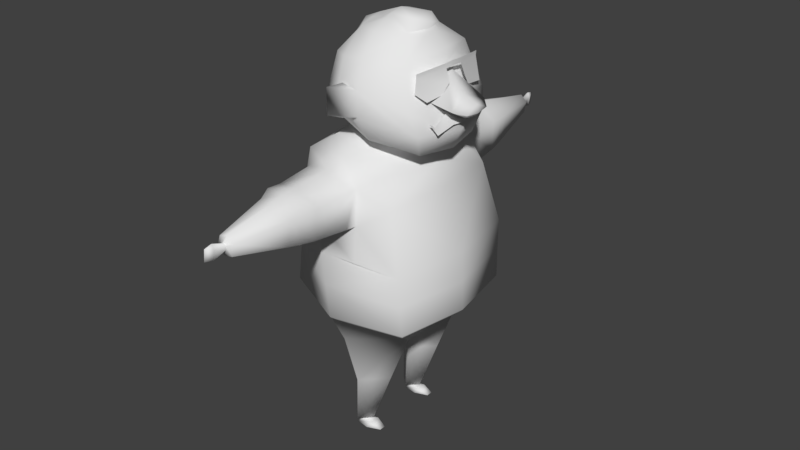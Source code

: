 # Source: Old_Man_01.blend  (saved by Blender 2.79.0; exported with 4.5.12 LTS)
import bpy
from mathutils import Matrix  # noqa: F401  (used for matrix-valued properties, if any)

bpy.ops.wm.read_factory_settings(use_empty=True)
scene = bpy.context.scene
scene.name = 'Scene'

# ---- collections
col_collection_1 = bpy.data.collections.new('Collection 1'); scene.collection.children.link(col_collection_1)
col_collection_2 = bpy.data.collections.new('Collection 2'); scene.collection.children.link(col_collection_2)

# ---- materials (node trees are filled in below, after node groups)
mat_material = bpy.data.materials.new('Material')
mat_material.alpha_threshold = 0.0
mat_material.use_transparent_shadow = False
mat_material.roughness = 0.5
mat_material.line_color = (0.0, 0.0, 0.0, 1.0)

# ---- material node trees

# ---- world
world_world = bpy.data.worlds.new('World'); scene.world = world_world
world_world.color = (0.05088, 0.05088, 0.05088)
world_world.use_sun_shadow = False
world_world.sun_shadow_jitter_overblur = 0.0
world_world.cycles.sampling_method = 'MANUAL'

# ---- meshes
me_cube = bpy.data.meshes.new('Cube')
me_cube.from_pydata([(1.0, -1.0, 2.037), (-1.0, -0.75, 2.037), (0.7714, -0.9111, 3.682), (-0.7044, -0.75, 4.037), (0.0, -1.225, 2.037), (-0.009764, -1.205, 4.082), (0.9652, -1.048, 2.859), (-0.8794, -0.75, 3.037), (-2.384e-07, -1.344, 3.037), (0.8992, -0.8787, 1.917), (0.02051, -1.076, 1.917), (-0.8582, -0.659, 1.917), (0.02051, -0.07622, 1.601), (0.02051, -0.9905, 1.601), (-0.6385, -0.5052, 1.601), (0.6795, -0.4936, 1.601), (0.9798, -0.4393, 1.917), (0.8405, -0.3453, 1.759), (0.7715, -0.1115, 1.705), (1.02, -0.2197, 1.917), (0.08933, -0.8325, 0.8969), (0.08923, -0.2229, 0.8969), (-0.2177, -0.5089, 0.8969), (0.3956, -0.5012, 0.8969), (-0.07167, -0.6744, 0.1007), (-0.07167, -0.3696, 0.1007), (-0.2219, -0.5126, 0.1007), (0.08339, -0.5088, 0.1007), (0.6426, -0.5881, 4.07), (0.04243, -0.7585, 4.283), (-0.3404, -0.6176, 4.283), (-0.4344, -1.027, 3.96), (-0.4162, -1.063, 3.037), (0.3809, -1.105, 3.902), (0.4394, -1.231, 2.969), (-3.369e-07, -1.304, 3.367), (-0.3877, -1.031, 3.537), (0.4102, -1.168, 3.436), (0.3199, -1.954, 3.864), (0.05983, -1.989, 4.05), (-0.2884, -1.899, 4.002), (-0.05342, -2.012, 3.414), (-0.3713, -1.909, 3.602), (0.2768, -1.972, 3.472), (0.1345, -2.846, 3.785), (0.04148, -2.846, 3.876), (-0.07906, -2.846, 3.835), (-0.02926, -2.846, 3.602), (-0.1256, -2.846, 3.688), (0.1022, -2.846, 3.625), (-0.8191, -0.75, 3.537), (0.02122, -0.9917, 4.16), (0.3204, -1.761, 3.455), (-0.04055, -1.828, 3.393), (0.3451, -1.73, 3.878), (0.04256, -1.784, 4.067), (-0.2977, -1.686, 3.984), (-0.3479, -1.694, 3.581), (-0.2108, -2.081, 3.958), (0.05668, -2.136, 4.02), (0.2469, -2.122, 3.498), (-0.04928, -2.155, 3.446), (0.2881, -2.107, 3.851), (-0.2874, -2.089, 3.616), (-0.06459, -0.3792, 4.283), (-0.08891, -0.327, 4.417), (0.35, -0.367, 4.166), (0.3413, -0.2722, 4.28), (-0.2854, -0.6193, 4.528), (0.8736, -0.5163, 4.27), (-0.4352, -0.6859, 4.844), (0.9397, -0.6361, 4.555), (0.8636, -0.7102, 4.815), (-0.009392, -1.426, 3.373), (-0.3785, -1.185, 3.547), (0.3894, -1.306, 3.44), (-0.375, -0.5571, 5.317), (0.7076, -0.5306, 5.418), (0.2941, -0.7753, 4.399), (0.2043, -0.8697, 4.691), (0.1982, -0.8452, 5.014), (0.1444, -0.7064, 5.373), (0.9215, -0.3995, 4.915), (1.175, -0.3179, 4.827), (1.301, -0.1925, 4.787), (1.028, -0.2351, 4.765), (0.9959, -0.4002, 4.63), (1.015, -0.5247, 4.704), (1.046, -0.4037, 4.535), (1.083, -0.1581, 4.607), (-0.01775, -0.8884, 4.641), (-0.02485, -0.8594, 5.068), (-0.1359, -1.019, 4.679), (-0.1783, -0.9753, 5.013), (-0.1818, -0.336, 5.609), (0.4902, -0.2971, 5.636), (0.133, -0.473, 5.625), (0.133, -0.2523, 5.732), (0.1311, -0.1693, 5.781), (0.4594, -0.1948, 5.781), (-0.01898, -0.1261, 5.696), (-0.1686, -0.1619, 5.675), (0.9487, -0.136, 5.266), (0.8471, -0.5711, 5.224), (0.8571, -0.6054, 5.053), (1.006, -0.15, 5.11), (0.9594, -0.5071, 4.953), (0.9815, -0.2499, 4.98), (0.949, -0.135, 5.333), (0.8517, -0.573, 5.288), (-0.1154, -0.8549, 4.813), (-0.1185, -0.8426, 5.005), (-0.1208, -0.7238, 5.342), (0.04977, -2.877, 3.752), (0.01875, -2.877, 3.782), (-0.02147, -2.877, 3.768), (-0.004857, -2.877, 3.691), (-0.03701, -2.877, 3.719), (0.03901, -2.877, 3.699), (0.04977, -3.051, 3.774), (0.01875, -3.051, 3.846), (-0.02147, -3.051, 3.813), (-0.004857, -3.051, 3.631), (-0.03701, -3.051, 3.698), (0.03901, -3.051, 3.649), (0.01645, -3.157, 3.82), (-0.00193, -3.157, 3.652), (-0.1107, -0.5728, 0.1007), (-0.1107, -0.4712, 0.1007), (-0.03658, -0.5643, 0.1007), (-0.03658, -0.4797, 0.1007), (-0.1127, -0.5617, 0.04152), (-0.1127, -0.4824, 0.04152), (-0.04119, -0.551, 0.0718), (-0.04119, -0.4932, 0.0718), (-0.1138, -0.6109, -1.49e-08), (-0.1138, -0.4332, -1.49e-08), (0.2536, -0.5688, -1.49e-08), (0.2536, -0.4753, -1.49e-08), (-0.03328, -0.537, 0.05304), (-0.03413, -0.4793, 0.05304), (0.06987, -0.6433, -1.49e-08), (0.06987, -0.4059, -1.49e-08), (0.111, -0.5787, 0.06642), (0.1103, -0.4463, 0.06642), (1.0, 1.0, 2.037), (-1.0, 0.75, 2.037), (0.7714, 0.9111, 3.682), (-0.7044, 0.75, 4.037), (0.0, 1.225, 2.037), (-0.009764, 1.205, 4.082), (0.9652, 1.048, 2.859), (-0.8794, 0.75, 3.037), (-2.384e-07, 1.344, 3.037), (1.184, 0.0, 2.037), (0.8437, 0.0, 3.682), (1.149, 0.0, 2.859), (1.06, 0.0, 1.917), (0.8992, 0.8787, 1.917), (0.02051, 1.076, 1.917), (-0.8582, 0.659, 1.917), (0.02051, 0.07622, 1.601), (0.02051, 0.9905, 1.601), (-0.6385, 0.5052, 1.601), (0.6795, 0.4936, 1.601), (0.9798, 0.4393, 1.917), (0.8405, 0.3453, 1.759), (0.7715, 0.1115, 1.705), (1.02, 0.2197, 1.917), (0.08933, 0.8325, 0.8969), (0.08923, 0.2229, 0.8969), (-0.2177, 0.5089, 0.8969), (0.3956, 0.5012, 0.8969), (-0.07167, 0.6744, 0.1007), (-0.07167, 0.3696, 0.1007), (-0.2219, 0.5126, 0.1007), (0.08339, 0.5088, 0.1007), (0.7088, 0.0, 3.998), (0.6426, 0.5881, 4.07), (0.04243, 0.7585, 4.283), (-0.3404, 0.6176, 4.283), (-0.4344, 1.027, 3.96), (-0.4162, 1.063, 3.037), (0.3809, 1.105, 3.902), (0.4394, 1.231, 2.969), (-3.369e-07, 1.304, 3.367), (-0.3877, 1.031, 3.537), (0.4102, 1.168, 3.436), (0.3199, 1.954, 3.864), (0.05983, 1.989, 4.05), (-0.2884, 1.899, 4.002), (-0.05342, 2.012, 3.414), (-0.3713, 1.909, 3.602), (0.2768, 1.972, 3.472), (0.1345, 2.846, 3.785), (0.04148, 2.846, 3.876), (-0.07906, 2.846, 3.835), (-0.02926, 2.846, 3.602), (-0.1256, 2.846, 3.688), (0.1022, 2.846, 3.625), (-0.8191, 0.75, 3.537), (-1.059, 0.0, 2.037), (-0.8145, 0.0, 4.037), (-1.051, 0.0, 2.992), (-0.9553, 0.0, 1.917), (0.02051, 0.0, 1.601), (-0.7356, 0.0, 1.601), (-0.4405, 0.0, 4.283), (-0.1716, 0.0, 4.283), (0.02122, 0.9917, 4.16), (0.7715, 0.0, 1.705), (0.3204, 1.761, 3.455), (-0.04055, 1.828, 3.393), (0.3451, 1.73, 3.878), (0.04256, 1.784, 4.067), (-0.2977, 1.686, 3.984), (-0.3479, 1.694, 3.581), (-0.2108, 2.081, 3.958), (0.05668, 2.136, 4.02), (0.2469, 2.122, 3.498), (-0.04928, 2.155, 3.446), (0.2881, 2.107, 3.851), (-0.2874, 2.089, 3.616), (-0.06459, 0.3792, 4.283), (-0.1812, 0.0, 4.417), (-0.08891, 0.327, 4.417), (0.35, 0.367, 4.166), (0.513, 0.0, 4.141), (0.3413, 0.2722, 4.28), (0.4622, 0.0, 4.261), (-0.4602, 0.0, 4.528), (-0.2854, 0.6193, 4.528), (0.8736, 0.5163, 4.27), (0.969, 0.0, 4.234), (-0.6435, 0.0, 4.833), (-0.4352, 0.6859, 4.844), (0.9397, 0.6361, 4.555), (1.086, 1.377e-10, 4.504), (0.8636, 0.7102, 4.815), (1.001, 3.779e-10, 4.675), (-0.009392, 1.426, 3.373), (-0.3785, 1.185, 3.547), (0.3894, 1.306, 3.44), (-0.6435, 0.0, 5.299), (-0.375, 0.5571, 5.317), (0.7076, 0.5306, 5.418), (0.8398, 6.955e-09, 5.461), (0.2941, 0.7753, 4.399), (0.2043, 0.8697, 4.691), (0.1982, 0.8452, 5.014), (0.1444, 0.7064, 5.373), (0.9215, 0.3995, 4.915), (0.8372, 7.288e-10, 5.264), (1.175, 0.3179, 4.827), (1.143, 3.672e-10, 4.657), (1.096, 7.288e-10, 4.962), (1.326, 3.838e-10, 4.77), (1.301, 5.128e-10, 4.87), (1.278, 3.849e-10, 4.725), (1.301, 0.1925, 4.787), (1.028, 0.2351, 4.765), (0.9959, 0.4002, 4.63), (1.015, 0.5247, 4.704), (1.046, 0.4037, 4.535), (1.083, 0.1581, 4.607), (1.1, 2.729e-10, 4.599), (-0.01775, 0.8884, 4.641), (-0.02485, 0.8594, 5.068), (-0.1359, 1.019, 4.679), (-0.1783, 0.9753, 5.013), (-1.022, 0.0, 3.582), (-0.4042, 0.0, 5.607), (-0.1818, 0.336, 5.609), (0.4902, 0.2971, 5.636), (0.5935, 5.362e-10, 5.643), (0.133, 0.473, 5.625), (0.133, 0.2523, 5.732), (0.1311, 0.1693, 5.781), (0.1526, 0.0, 5.824), (0.4497, 2.091e-10, 5.788), (0.6171, 4.517e-10, 5.72), (0.4594, 0.1948, 5.781), (-0.1709, 0.0, 5.705), (-0.01898, 0.1261, 5.696), (-0.1686, 0.1619, 5.675), (0.9487, 0.136, 5.266), (0.8471, 0.5711, 5.224), (0.8571, 0.6054, 5.053), (1.006, 0.15, 5.11), (0.9594, 0.5071, 4.953), (0.9815, 0.2499, 4.98), (0.949, 0.135, 5.333), (0.8517, 0.573, 5.288), (0.9475, 6.677e-10, 5.271), (0.948, 6.422e-10, 5.339), (-0.1154, 0.8549, 4.813), (-0.1185, 0.8426, 5.005), (-0.1208, 0.7238, 5.342), (0.04977, 2.877, 3.752), (0.01875, 2.877, 3.782), (-0.02147, 2.877, 3.768), (-0.004857, 2.877, 3.691), (-0.03701, 2.877, 3.719), (0.03901, 2.877, 3.699), (0.04977, 3.051, 3.774), (0.01875, 3.051, 3.846), (-0.02147, 3.051, 3.813), (-0.004857, 3.051, 3.631), (-0.03701, 3.051, 3.698), (0.03901, 3.051, 3.649), (0.01645, 3.157, 3.82), (-0.00193, 3.157, 3.652), (-0.1107, 0.5728, 0.1007), (-0.1107, 0.4712, 0.1007), (-0.03658, 0.5643, 0.1007), (-0.03658, 0.4797, 0.1007), (-0.1127, 0.5617, 0.04152), (-0.1127, 0.4824, 0.04152), (-0.04119, 0.551, 0.0718), (-0.04119, 0.4932, 0.0718), (-0.1138, 0.6109, -1.49e-08), (-0.1138, 0.4332, -1.49e-08), (0.2536, 0.5688, -1.49e-08), (0.2536, 0.4753, -1.49e-08), (-0.03328, 0.537, 0.05304), (-0.03413, 0.4793, 0.05304), (0.06987, 0.6433, -1.49e-08), (0.06987, 0.4059, -1.49e-08), (0.111, 0.5787, 0.06642), (0.1103, 0.4463, 0.06642), (-1.192e-07, -1.284, 2.537), (0.9826, -1.024, 2.448), (-0.9397, -0.75, 2.537), (1.166, 0.0, 2.448), (-1.055, 0.0, 2.514), (-1.192e-07, 1.284, 2.537), (0.9826, 1.024, 2.448), (-0.9397, 0.75, 2.537)], [], [(0, 4, 10, 9), (2, 155, 177, 28), (156, 155, 2, 6), (50, 36, 31, 3), (52, 54, 38, 43), (331, 6, 34, 8, 330), (330, 8, 32, 7, 332), (333, 156, 6, 331), (154, 0, 9, 16, 19, 157), (4, 1, 11, 10), (204, 206, 14, 11), (15, 13, 20, 23), (11, 14, 13, 10), (10, 13, 15, 9), (23, 20, 24, 27), (16, 17, 18, 19), (205, 12, 14, 206), (12, 205, 210, 18), (15, 12, 18, 17), (9, 15, 17, 16), (22, 21, 25, 26), (21, 23, 27, 25), (12, 15, 23, 21), (14, 12, 21, 22), (13, 14, 22, 20), (26, 25, 128, 127, 24), (20, 22, 26, 24), (208, 207, 30, 29, 64), (19, 18, 210, 157), (3, 31, 5, 51), (202, 3, 30, 207), (53, 52, 43, 41), (33, 37, 2), (8, 35, 36, 32), (34, 37, 35, 8), (61, 60, 49, 47), (59, 58, 46, 45), (54, 55, 39, 38), (55, 56, 40, 39), (57, 53, 41, 42), (56, 57, 42, 40), (48, 47, 116, 117), (44, 45, 114, 113), (60, 62, 44, 49), (62, 59, 45, 44), (63, 61, 47, 48), (58, 63, 48, 46), (6, 2, 37, 34), (32, 36, 50, 7), (1, 201, 204, 11), (332, 7, 203, 334), (50, 3, 202, 270), (5, 33, 51), (2, 28, 33), (51, 33, 28, 29), (51, 29, 30, 3), (33, 75, 37), (74, 73, 53, 57), (5, 31, 56, 55), (33, 5, 55, 54), (73, 75, 52, 53), (52, 75, 33, 54), (40, 42, 63, 58), (42, 41, 61, 63), (38, 39, 59, 62), (43, 38, 62, 60), (39, 40, 58, 59), (41, 43, 60, 61), (208, 64, 65, 224), (28, 177, 66, 64, 29), (66, 177, 227), (66, 227, 229, 67), (64, 66, 67, 65), (224, 65, 68, 230), (67, 229, 233, 69), (65, 67, 69, 78, 68), (230, 68, 70, 234), (78, 69, 71, 79), (69, 233, 237, 71), (71, 237, 239, 82, 72), (110, 111, 70), (35, 37, 75, 73), (36, 35, 73, 74), (36, 74, 31), (31, 74, 57, 56), (80, 72, 77, 81), (252, 82, 83, 255), (234, 70, 76, 243), (111, 80, 81, 112), (71, 72, 80, 79), (68, 78, 79, 110, 70), (72, 82, 252, 246, 77), (258, 256, 84), (256, 257, 84), (82, 239, 254, 83), (257, 255, 83, 84), (254, 258, 84, 83), (87, 88, 86), (85, 86, 88, 89), (265, 239, 85, 89), (79, 90, 91, 80), (90, 92, 93, 91), (91, 93, 80), (90, 79, 92), (93, 92, 79, 80), (7, 50, 270, 203), (77, 246, 274, 95), (76, 112, 94), (81, 77, 95, 96), (243, 76, 94, 271), (278, 98, 99, 279), (96, 97, 94), (95, 97, 96), (98, 97, 95, 99), (280, 279, 99), (95, 274, 280, 99), (94, 97, 100, 101), (278, 282, 100, 98), (282, 271, 101), (101, 100, 282), (98, 100, 97), (102, 103, 104, 106, 107, 105), (102, 108, 109, 103), (102, 293, 294, 108), (70, 111, 112, 76), (79, 80, 111, 110), (81, 96, 94, 112), (94, 101, 271), (118, 113, 119, 124), (116, 118, 124, 122), (46, 48, 117, 115), (45, 46, 115, 114), (47, 49, 118, 116), (49, 44, 113, 118), (121, 123, 126, 125), (123, 122, 126), (113, 114, 120, 119), (117, 116, 122, 123), (115, 117, 123, 121), (114, 115, 121, 120), (120, 121, 125), (122, 124, 126), (124, 119, 125, 126), (119, 120, 125), (129, 127, 131, 133), (127, 129, 24), (25, 130, 128), (25, 27, 24, 129, 130), (134, 133, 139, 140), (127, 128, 132, 131), (128, 130, 134, 132), (130, 129, 133, 134), (131, 132, 136, 135), (141, 142, 138, 137), (131, 139, 133), (134, 140, 132), (144, 140, 139, 143), (138, 144, 143, 137), (135, 136, 142, 141), (138, 142, 144), (141, 137, 143), (135, 141, 143, 139), (144, 142, 136, 140), (136, 132, 140), (131, 135, 139), (145, 158, 159, 149), (147, 178, 177, 155), (156, 151, 147, 155), (200, 148, 181, 186), (211, 193, 188, 213), (336, 335, 153, 184, 151), (335, 337, 152, 182, 153), (333, 336, 151, 156), (154, 157, 168, 165, 158, 145), (149, 159, 160, 146), (204, 160, 163, 206), (164, 172, 169, 162), (160, 159, 162, 163), (159, 158, 164, 162), (172, 176, 173, 169), (165, 168, 167, 166), (205, 206, 163, 161), (161, 167, 210, 205), (164, 166, 167, 161), (158, 165, 166, 164), (171, 175, 174, 170), (170, 174, 176, 172), (161, 170, 172, 164), (163, 171, 170, 161), (162, 169, 171, 163), (175, 173, 312, 313, 174), (169, 173, 175, 171), (208, 223, 179, 180, 207), (168, 157, 210, 167), (148, 209, 150, 181), (202, 207, 180, 148), (212, 191, 193, 211), (183, 147, 187), (153, 182, 186, 185), (184, 153, 185, 187), (220, 197, 199, 219), (218, 195, 196, 217), (213, 188, 189, 214), (214, 189, 190, 215), (216, 192, 191, 212), (215, 190, 192, 216), (198, 302, 301, 197), (194, 298, 299, 195), (219, 199, 194, 221), (221, 194, 195, 218), (222, 198, 197, 220), (217, 196, 198, 222), (151, 184, 187, 147), (182, 152, 200, 186), (146, 160, 204, 201), (337, 334, 203, 152), (200, 270, 202, 148), (150, 209, 183), (147, 183, 178), (209, 179, 178, 183), (209, 148, 180, 179), (183, 187, 242), (241, 216, 212, 240), (150, 214, 215, 181), (183, 213, 214, 150), (240, 212, 211, 242), (211, 213, 183, 242), (190, 217, 222, 192), (192, 222, 220, 191), (188, 221, 218, 189), (193, 219, 221, 188), (189, 218, 217, 190), (191, 220, 219, 193), (208, 224, 225, 223), (178, 179, 223, 226, 177), (226, 227, 177), (226, 228, 229, 227), (223, 225, 228, 226), (224, 230, 231, 225), (228, 232, 233, 229), (225, 231, 247, 232, 228), (230, 234, 235, 231), (247, 248, 236, 232), (232, 236, 237, 233), (236, 238, 251, 239, 237), (295, 235, 296), (185, 240, 242, 187), (186, 241, 240, 185), (186, 181, 241), (181, 215, 216, 241), (249, 250, 245, 238), (252, 255, 253, 251), (234, 243, 244, 235), (296, 297, 250, 249), (236, 248, 249, 238), (231, 235, 295, 248, 247), (238, 245, 246, 252, 251), (258, 259, 256), (256, 259, 257), (251, 253, 254, 239), (257, 259, 253, 255), (254, 253, 259, 258), (262, 261, 263), (260, 264, 263, 261), (265, 264, 260, 239), (248, 249, 267, 266), (266, 267, 269, 268), (267, 249, 269), (266, 268, 248), (269, 249, 248, 268), (152, 203, 270, 200), (245, 273, 274, 246), (244, 272, 297), (250, 275, 273, 245), (243, 271, 272, 244), (278, 279, 281, 277), (275, 272, 276), (273, 275, 276), (277, 281, 273, 276), (280, 281, 279), (273, 281, 280, 274), (272, 284, 283, 276), (278, 277, 283, 282), (282, 284, 271), (284, 282, 283), (277, 276, 283), (285, 288, 290, 289, 287, 286), (285, 286, 292, 291), (285, 291, 294, 293), (235, 244, 297, 296), (248, 295, 296, 249), (250, 297, 272, 275), (272, 271, 284), (303, 309, 304, 298), (301, 307, 309, 303), (196, 300, 302, 198), (195, 299, 300, 196), (197, 301, 303, 199), (199, 303, 298, 194), (306, 310, 311, 308), (308, 311, 307), (298, 304, 305, 299), (302, 308, 307, 301), (300, 306, 308, 302), (299, 305, 306, 300), (305, 310, 306), (307, 311, 309), (309, 311, 310, 304), (304, 310, 305), (314, 318, 316, 312), (312, 173, 314), (174, 313, 315), (174, 315, 314, 173, 176), (319, 325, 324, 318), (312, 316, 317, 313), (313, 317, 319, 315), (315, 319, 318, 314), (316, 320, 321, 317), (326, 322, 323, 327), (316, 318, 324), (319, 317, 325), (329, 328, 324, 325), (323, 322, 328, 329), (320, 326, 327, 321), (323, 329, 327), (326, 328, 322), (320, 324, 328, 326), (329, 325, 321, 327), (321, 325, 317), (316, 324, 320), (146, 201, 334, 337), (154, 145, 336, 333), (149, 146, 337, 335), (145, 149, 335, 336), (1, 332, 334, 201), (154, 333, 331, 0), (4, 330, 332, 1), (0, 331, 330, 4)])
me_cube.polygons.foreach_set('use_smooth', [True] * 338)
_uv = me_cube.uv_layers.new(name='UVMap')
_uv.uv.foreach_set('vector', [0.2075, 0.06899, 0.3779, 0.06622, 0.3774, 0.03339, 0.2059, 0.03303, 0.2455, 0.3321, 0.09859, 0.4256, 0.1514, 0.486, 0.2477, 0.417, 0.01269, 0.2368, 0.09859, 0.4256, 0.2455, 0.3321, 0.2211, 0.2046, 0.5111, 0.3293, 0.4324, 0.309, 0.4235, 0.3669, 0.4674, 0.3989, 0.8772, 0.4904, 0.8354, 0.4228, 0.8038, 0.4505, 0.843, 0.5116, 0.2125, 0.1382, 0.2211, 0.2046, 0.3046, 0.2169, 0.3704, 0.2279, 0.3758, 0.1501, 0.3758, 0.1501, 0.3704, 0.2279, 0.4452, 0.235, 0.5387, 0.2453, 0.5541, 0.1592, 0.005946, 0.1439, 0.01269, 0.2368, 0.2211, 0.2046, 0.2125, 0.1382, 0.0114, 0.04321, 0.2075, 0.06899, 0.2059, 0.03303, 0.1133, 0.02074, 0.067, 0.0146, 0.02069, 0.008455, 0.3779, 0.06622, 0.563, 0.07361, 0.5599, 0.03658, 0.3774, 0.03339, 0.9837, 0.5605, 0.9842, 0.5988, 0.9243, 0.6106, 0.9148, 0.5633, 0.8858, 0.9333, 0.988, 0.9328, 0.9798, 0.8546, 0.9297, 0.8468, 0.9148, 0.5633, 0.9243, 0.6106, 0.8303, 0.6313, 0.8171, 0.6013, 0.9949, 0.9652, 0.988, 0.9328, 0.8858, 0.9333, 0.9044, 0.9984, 0.9297, 0.8468, 0.9798, 0.8546, 0.9969, 0.7657, 0.9726, 0.7608, 0.8606, 0.9829, 0.8579, 0.9572, 0.8332, 0.9413, 0.8375, 0.9795, 0.9949, 0.677, 0.987, 0.6781, 0.9243, 0.6106, 0.9842, 0.5988, 0.8297, 0.8546, 0.8211, 0.8546, 0.8206, 0.9401, 0.8332, 0.9413, 0.8858, 0.9333, 0.8297, 0.8546, 0.8332, 0.9413, 0.8579, 0.9572, 0.9044, 0.9984, 0.8858, 0.9333, 0.8579, 0.9572, 0.8606, 0.9829, 0.8929, 0.714, 0.9382, 0.7378, 0.8851, 0.8131, 0.8642, 0.8064, 0.8967, 0.814, 0.9297, 0.8468, 0.9726, 0.7608, 0.9557, 0.7455, 0.8297, 0.8546, 0.8858, 0.9333, 0.9297, 0.8468, 0.8967, 0.814, 0.9243, 0.6106, 0.987, 0.6781, 0.9382, 0.7378, 0.8929, 0.714, 0.8303, 0.6313, 0.9243, 0.6106, 0.8929, 0.714, 0.8388, 0.708, 0.7613, 0.8887, 0.7645, 0.9376, 0.774, 0.9137, 0.7903, 0.8961, 0.8133, 0.8847, 0.8388, 0.708, 0.8929, 0.714, 0.8642, 0.8064, 0.8419, 0.8, 0.4314, 0.5753, 0.4885, 0.551, 0.4189, 0.447, 0.3568, 0.4301, 0.3744, 0.5043, 0.8375, 0.9795, 0.8332, 0.9413, 0.8206, 0.9401, 0.8138, 0.9785, 0.4674, 0.3989, 0.4235, 0.3669, 0.3674, 0.3625, 0.3626, 0.3916, 0.5779, 0.4972, 0.4674, 0.3989, 0.4189, 0.447, 0.4885, 0.551, 0.8908, 0.5609, 0.8772, 0.4904, 0.843, 0.5116, 0.8566, 0.5749, 0.3135, 0.3528, 0.3073, 0.2867, 0.2455, 0.3321, 0.3704, 0.2279, 0.3682, 0.2749, 0.4324, 0.309, 0.4452, 0.235, 0.3046, 0.2169, 0.3073, 0.2867, 0.3682, 0.2749, 0.3704, 0.2279, 0.8285, 0.5819, 0.8174, 0.5247, 0.7089, 0.5749, 0.7063, 0.5972, 0.7379, 0.4377, 0.782, 0.4691, 0.6954, 0.5558, 0.6755, 0.5472, 0.8354, 0.4228, 0.7793, 0.3815, 0.7547, 0.4142, 0.8038, 0.4505, 0.7796, 0.3815, 0.835, 0.4231, 0.8033, 0.4505, 0.7547, 0.4139, 0.8773, 0.4906, 0.8907, 0.5612, 0.8569, 0.5743, 0.8432, 0.5116, 0.835, 0.4231, 0.8773, 0.4906, 0.8432, 0.5116, 0.8033, 0.4505, 0.7088, 0.5744, 0.708, 0.596, 0.6914, 0.5862, 0.6922, 0.5777, 0.6954, 0.5549, 0.6754, 0.5464, 0.6785, 0.5662, 0.6866, 0.5682, 0.8174, 0.5247, 0.782, 0.4697, 0.6954, 0.5549, 0.7089, 0.5749, 0.782, 0.4697, 0.7375, 0.4379, 0.6754, 0.5464, 0.6954, 0.5549, 0.8175, 0.5244, 0.829, 0.5816, 0.708, 0.596, 0.7088, 0.5744, 0.782, 0.4691, 0.8175, 0.5244, 0.7088, 0.5744, 0.6954, 0.5558, 0.2211, 0.2046, 0.2455, 0.3321, 0.3073, 0.2867, 0.3046, 0.2169, 0.4452, 0.235, 0.4324, 0.309, 0.5111, 0.3293, 0.5387, 0.2453, 0.563, 0.07361, 0.7011, 0.05246, 0.6944, 0.0209, 0.5599, 0.03658, 0.5541, 0.1592, 0.5387, 0.2453, 0.6929, 0.272, 0.7072, 0.1647, 0.5111, 0.3293, 0.4674, 0.3989, 0.5779, 0.4972, 0.6484, 0.4022, 0.3674, 0.3625, 0.3135, 0.3528, 0.3626, 0.3916, 0.2455, 0.3321, 0.2477, 0.417, 0.3135, 0.3528, 0.3626, 0.3916, 0.3135, 0.3528, 0.2477, 0.417, 0.3568, 0.4301, 0.3626, 0.3916, 0.3568, 0.4301, 0.4189, 0.447, 0.4674, 0.3989, 0.9282, 0.3449, 0.9509, 0.4418, 0.9738, 0.4266, 0.9511, 0.4417, 0.963, 0.5244, 0.8907, 0.5612, 0.8773, 0.4906, 0.8557, 0.2957, 0.9285, 0.3449, 0.835, 0.4231, 0.7796, 0.3815, 0.9282, 0.3449, 0.8555, 0.2955, 0.7793, 0.3815, 0.8354, 0.4228, 0.9629, 0.5246, 0.9509, 0.4418, 0.8772, 0.4904, 0.8908, 0.5609, 0.8772, 0.4904, 0.9509, 0.4418, 0.9282, 0.3449, 0.8354, 0.4228, 0.8033, 0.4505, 0.8432, 0.5116, 0.8175, 0.5244, 0.782, 0.4691, 0.8432, 0.5116, 0.8569, 0.5743, 0.829, 0.5816, 0.8175, 0.5244, 0.8038, 0.4505, 0.7547, 0.4142, 0.7375, 0.4379, 0.782, 0.4697, 0.843, 0.5116, 0.8038, 0.4505, 0.782, 0.4697, 0.8174, 0.5247, 0.7547, 0.4139, 0.8033, 0.4505, 0.782, 0.4691, 0.7379, 0.4377, 0.8566, 0.5749, 0.843, 0.5116, 0.8174, 0.5247, 0.8285, 0.5819, 0.263, 0.6482, 0.3404, 0.6756, 0.3243, 0.7044, 0.2534, 0.6699, 0.2477, 0.417, 0.1514, 0.486, 0.2758, 0.4857, 0.3744, 0.5043, 0.3568, 0.4301, 0.2758, 0.4857, 0.1514, 0.486, 0.1916, 0.5246, 0.4316, 0.6501, 0.5215, 0.6485, 0.5215, 0.6736, 0.4437, 0.6846, 0.3404, 0.6756, 0.4316, 0.6501, 0.4437, 0.6846, 0.3243, 0.7044, 0.2534, 0.6699, 0.3243, 0.7044, 0.3113, 0.7834, 0.2142, 0.7048, 0.4437, 0.6846, 0.5215, 0.6736, 0.5215, 0.7803, 0.4734, 0.7867, 0.3243, 0.7044, 0.4437, 0.6846, 0.4734, 0.7867, 0.4053, 0.7838, 0.3113, 0.7834, 0.1143, 0.9264, 0.01708, 0.9292, 0.01197, 0.8757, 0.1143, 0.875, 0.4053, 0.7838, 0.4734, 0.7867, 0.4674, 0.8151, 0.3882, 0.8198, 0.4734, 0.7867, 0.5215, 0.7803, 0.5215, 0.8072, 0.4674, 0.8151, 0.4674, 0.8151, 0.5215, 0.8072, 0.5215, 0.8237, 0.4874, 0.8485, 0.4585, 0.837, 0.3464, 0.8364, 0.3475, 0.8625, 0.2912, 0.8437, 0.9841, 0.5129, 0.9738, 0.4266, 0.9509, 0.4418, 0.9629, 0.5246, 0.9742, 0.4265, 0.9845, 0.513, 0.963, 0.5244, 0.9511, 0.4417, 0.9742, 0.4265, 0.9511, 0.4417, 0.9285, 0.3449, 0.9285, 0.3449, 0.9511, 0.4417, 0.8773, 0.4906, 0.835, 0.4231, 0.3883, 0.8595, 0.4585, 0.837, 0.4625, 0.901, 0.3903, 0.9093, 0.5215, 0.8895, 0.4874, 0.8485, 0.5105, 0.8446, 0.5215, 0.8575, 0.1143, 0.875, 0.01197, 0.8757, 0.02992, 0.8004, 0.1143, 0.8159, 0.3475, 0.8625, 0.3883, 0.8595, 0.3903, 0.9093, 0.3538, 0.9111, 0.4674, 0.8151, 0.4585, 0.837, 0.3883, 0.8595, 0.3882, 0.8198, 0.3113, 0.7834, 0.4053, 0.7838, 0.3882, 0.8198, 0.3464, 0.8364, 0.2912, 0.8437, 0.4585, 0.837, 0.4874, 0.8485, 0.5215, 0.8895, 0.5215, 0.9115, 0.4625, 0.901, 0.5215, 0.8421, 0.5215, 0.8439, 0.5171, 0.8444, 0.5215, 0.8439, 0.5215, 0.8463, 0.5171, 0.8444, 0.4874, 0.8485, 0.5215, 0.8237, 0.5215, 0.836, 0.5105, 0.8446, 0.5215, 0.8463, 0.5215, 0.8575, 0.5105, 0.8446, 0.5171, 0.8444, 0.5215, 0.836, 0.5215, 0.8421, 0.5171, 0.8444, 0.5105, 0.8446, 0.029, 0.9699, 0.0504, 0.9497, 0.04879, 0.9646, 0.07233, 0.9837, 0.04879, 0.9646, 0.0504, 0.9497, 0.08481, 0.9611, 0.107, 0.9584, 0.107, 0.976, 0.07233, 0.9837, 0.08481, 0.9611, 0.2304, 0.8882, 0.2619, 0.8828, 0.2597, 0.9427, 0.2288, 0.9335, 0.2619, 0.8828, 0.2867, 0.8876, 0.2867, 0.9352, 0.2597, 0.9427, 0.2466, 0.8259, 0.2732, 0.8169, 0.2175, 0.8119, 0.2522, 0.7565, 0.2219, 0.7667, 0.274, 0.7694, 0.2732, 0.8169, 0.274, 0.7694, 0.2219, 0.7667, 0.2175, 0.8119, 0.5387, 0.2453, 0.5111, 0.3293, 0.6484, 0.4022, 0.6929, 0.272, 0.4625, 0.901, 0.5215, 0.9115, 0.5215, 0.953, 0.4688, 0.9579, 0.3087, 0.9256, 0.3538, 0.9111, 0.3481, 0.9837, 0.3903, 0.9093, 0.4625, 0.901, 0.4688, 0.9579, 0.4021, 0.96, 0.1143, 0.8159, 0.02992, 0.8004, 0.06408, 0.744, 0.1143, 0.7687, 0.1143, 0.6914, 0.09276, 0.6933, 0.09172, 0.6531, 0.1143, 0.6569, 0.04202, 0.6947, 0.07628, 0.6946, 0.06408, 0.744, 0.07149, 0.6418, 0.07628, 0.6946, 0.04202, 0.6947, 0.09276, 0.6933, 0.07628, 0.6946, 0.07149, 0.6418, 0.09172, 0.6531, 0.1143, 0.6394, 0.1143, 0.6569, 0.09172, 0.6531, 0.07149, 0.6418, 0.1143, 0.6286, 0.1143, 0.6394, 0.09172, 0.6531, 0.06408, 0.744, 0.07628, 0.6946, 0.09497, 0.7164, 0.09155, 0.738, 0.1143, 0.6914, 0.1143, 0.7362, 0.09497, 0.7164, 0.09276, 0.6933, 0.1143, 0.7362, 0.1143, 0.7687, 0.09155, 0.738, 0.09155, 0.738, 0.09497, 0.7164, 0.1143, 0.7362, 0.09276, 0.6933, 0.09497, 0.7164, 0.07628, 0.6946, 0.2275, 0.6142, 0.1649, 0.6082, 0.159, 0.5845, 0.1768, 0.5679, 0.2128, 0.5728, 0.2276, 0.5908, 0.2275, 0.6142, 0.2276, 0.6236, 0.1667, 0.6156, 0.1649, 0.6082, 0.2275, 0.6142, 0.2466, 0.6149, 0.2466, 0.6244, 0.2276, 0.6236, 0.2912, 0.8437, 0.3475, 0.8625, 0.3538, 0.9111, 0.3087, 0.9256, 0.3882, 0.8198, 0.3883, 0.8595, 0.3475, 0.8625, 0.3464, 0.8364, 0.3903, 0.9093, 0.4021, 0.96, 0.3481, 0.9837, 0.3538, 0.9111, 0.06408, 0.744, 0.09155, 0.738, 0.1143, 0.7687, 0.4208, 0.6033, 0.4213, 0.6167, 0.38, 0.6235, 0.3801, 0.5956, 0.4222, 0.5921, 0.4208, 0.6033, 0.3801, 0.5956, 0.379, 0.5845, 0.6954, 0.5558, 0.7088, 0.5744, 0.6922, 0.5777, 0.687, 0.5691, 0.6755, 0.5472, 0.6954, 0.5558, 0.687, 0.5691, 0.6791, 0.567, 0.7063, 0.5972, 0.7089, 0.5749, 0.6917, 0.5775, 0.6902, 0.5863, 0.7089, 0.5749, 0.6954, 0.5549, 0.6866, 0.5682, 0.6917, 0.5775, 0.3792, 0.5997, 0.3793, 0.626, 0.3529, 0.6368, 0.3529, 0.5959, 0.3793, 0.626, 0.3783, 0.6436, 0.3529, 0.6368, 0.4213, 0.6167, 0.422, 0.6274, 0.3794, 0.642, 0.38, 0.6235, 0.4203, 0.6207, 0.4207, 0.6312, 0.3783, 0.6436, 0.3793, 0.626, 0.4201, 0.6082, 0.4203, 0.6207, 0.3793, 0.626, 0.3792, 0.5997, 0.4213, 0.5977, 0.4201, 0.6082, 0.3792, 0.5997, 0.3783, 0.5876, 0.3783, 0.5876, 0.3792, 0.5997, 0.3529, 0.5959, 0.379, 0.5845, 0.3801, 0.5956, 0.3536, 0.593, 0.3801, 0.5956, 0.38, 0.6235, 0.3536, 0.6344, 0.3536, 0.593, 0.38, 0.6235, 0.3794, 0.642, 0.3536, 0.6344, 0.8191, 0.824, 0.823, 0.7925, 0.8064, 0.8051, 0.8101, 0.8168, 0.7903, 0.8961, 0.8018, 0.9095, 0.8133, 0.8847, 0.7645, 0.9376, 0.7882, 0.9241, 0.774, 0.9137, 0.7645, 0.9376, 0.8137, 0.9383, 0.8133, 0.8847, 0.8018, 0.9095, 0.7882, 0.9241, 0.797, 0.8181, 0.8101, 0.8168, 0.8054, 0.8148, 0.7996, 0.8134, 0.823, 0.7925, 0.7779, 0.7925, 0.7972, 0.8073, 0.8064, 0.8051, 0.7779, 0.7925, 0.7875, 0.827, 0.797, 0.8181, 0.7972, 0.8073, 0.7875, 0.827, 0.8191, 0.824, 0.8101, 0.8168, 0.797, 0.8181, 0.5602, 0.5962, 0.5589, 0.6099, 0.5503, 0.6238, 0.5522, 0.5821, 0.489, 0.6367, 0.489, 0.5807, 0.5324, 0.5971, 0.5324, 0.6191, 0.8064, 0.8051, 0.8054, 0.8148, 0.8101, 0.8168, 0.797, 0.8181, 0.7996, 0.8134, 0.7972, 0.8073, 0.6073, 0.6204, 0.5757, 0.6132, 0.5769, 0.5991, 0.6098, 0.5929, 0.6469, 0.6208, 0.6073, 0.6204, 0.6098, 0.5929, 0.648, 0.5943, 0.4456, 0.6291, 0.4456, 0.5871, 0.489, 0.5807, 0.489, 0.6367, 0.6469, 0.6208, 0.5985, 0.6406, 0.6073, 0.6204, 0.6023, 0.568, 0.648, 0.5943, 0.6098, 0.5929, 0.5522, 0.5821, 0.6023, 0.568, 0.6098, 0.5929, 0.5769, 0.5991, 0.6073, 0.6204, 0.5985, 0.6406, 0.5503, 0.6238, 0.5757, 0.6132, 0.5503, 0.6238, 0.5589, 0.6099, 0.5757, 0.6132, 0.5602, 0.5962, 0.5522, 0.5821, 0.5769, 0.5991, 0.2079, 0.06897, 0.2064, 0.03302, 0.3778, 0.03348, 0.3783, 0.06631, 0.2458, 0.3321, 0.2479, 0.417, 0.1515, 0.4859, 0.0988, 0.4255, 0.01302, 0.2366, 0.2214, 0.2046, 0.2458, 0.3321, 0.0988, 0.4255, 0.5114, 0.3295, 0.4677, 0.3991, 0.4238, 0.3671, 0.4327, 0.3091, 0.8248, 0.1585, 0.852, 0.186, 0.9086, 0.1494, 0.8888, 0.1155, 0.2129, 0.1382, 0.3762, 0.1502, 0.3707, 0.228, 0.305, 0.2169, 0.2214, 0.2046, 0.3762, 0.1502, 0.5545, 0.1594, 0.539, 0.2455, 0.4455, 0.2351, 0.3707, 0.228, 0.006336, 0.1437, 0.2129, 0.1382, 0.2214, 0.2046, 0.01302, 0.2366, 0.01185, 0.04307, 0.02117, 0.008322, 0.06747, 0.0145, 0.1138, 0.02067, 0.2064, 0.03302, 0.2079, 0.06897, 0.3783, 0.06631, 0.3778, 0.03348, 0.5603, 0.03679, 0.5634, 0.07383, 0.9834, 0.5601, 0.9146, 0.5629, 0.9241, 0.6102, 0.9839, 0.5984, 0.8863, 0.9336, 0.9302, 0.847, 0.9803, 0.8548, 0.9886, 0.933, 0.9146, 0.5629, 0.8169, 0.601, 0.83, 0.631, 0.9241, 0.6102, 0.9955, 0.9655, 0.9049, 0.9987, 0.8863, 0.9336, 0.9886, 0.933, 0.9302, 0.847, 0.973, 0.7611, 0.9974, 0.7659, 0.9803, 0.8548, 0.8612, 0.9832, 0.8381, 0.9798, 0.8338, 0.9417, 0.8584, 0.9575, 0.9947, 0.6766, 0.9839, 0.5984, 0.9241, 0.6102, 0.9868, 0.6777, 0.8302, 0.8549, 0.8338, 0.9417, 0.8212, 0.9404, 0.8216, 0.8549, 0.8863, 0.9336, 0.8584, 0.9575, 0.8338, 0.9417, 0.8302, 0.8549, 0.9049, 0.9987, 0.8612, 0.9832, 0.8584, 0.9575, 0.8863, 0.9336, 0.8927, 0.7137, 0.8641, 0.8061, 0.8849, 0.8128, 0.9381, 0.7375, 0.8972, 0.8143, 0.9562, 0.7457, 0.973, 0.7611, 0.9302, 0.847, 0.8302, 0.8549, 0.8972, 0.8143, 0.9302, 0.847, 0.8863, 0.9336, 0.9241, 0.6102, 0.8927, 0.7137, 0.9381, 0.7375, 0.9868, 0.6777, 0.83, 0.631, 0.8386, 0.7077, 0.8927, 0.7137, 0.9241, 0.6102, 0.7615, 0.8885, 0.8135, 0.8849, 0.7904, 0.8961, 0.774, 0.9136, 0.7643, 0.9374, 0.8386, 0.7077, 0.8417, 0.7996, 0.8641, 0.8061, 0.8927, 0.7137, 0.4315, 0.5754, 0.3745, 0.5044, 0.357, 0.4302, 0.4191, 0.4471, 0.4887, 0.5511, 0.8381, 0.9798, 0.8144, 0.9788, 0.8212, 0.9404, 0.8338, 0.9417, 0.4677, 0.3991, 0.3629, 0.3917, 0.3676, 0.3626, 0.4238, 0.3671, 0.5781, 0.4974, 0.4887, 0.5511, 0.4191, 0.4471, 0.4677, 0.3991, 0.7889, 0.2223, 0.8176, 0.2469, 0.852, 0.186, 0.8248, 0.1585, 0.3138, 0.3529, 0.2458, 0.3321, 0.3076, 0.2867, 0.3707, 0.228, 0.4455, 0.2351, 0.4327, 0.3091, 0.3685, 0.275, 0.305, 0.2169, 0.3707, 0.228, 0.3685, 0.275, 0.3076, 0.2867, 0.8395, 0.2647, 0.9426, 0.3339, 0.9507, 0.315, 0.8704, 0.2152, 0.9811, 0.1787, 0.9931, 0.3046, 0.9715, 0.3036, 0.9268, 0.1822, 0.8888, 0.1155, 0.9086, 0.1494, 0.9757, 0.1499, 0.9604, 0.1091, 0.9606, 0.1091, 0.9759, 0.1496, 0.909, 0.15, 0.8888, 0.1156, 0.825, 0.1585, 0.8514, 0.1863, 0.8176, 0.247, 0.7888, 0.2228, 0.8888, 0.1156, 0.909, 0.15, 0.8514, 0.1863, 0.825, 0.1585, 0.9512, 0.3143, 0.9647, 0.3246, 0.9617, 0.3326, 0.9424, 0.3341, 0.9717, 0.303, 0.9737, 0.3188, 0.9818, 0.3205, 0.9934, 0.3042, 0.8704, 0.2152, 0.9507, 0.315, 0.9717, 0.303, 0.9271, 0.1821, 0.9271, 0.1821, 0.9717, 0.303, 0.9934, 0.3042, 0.9813, 0.1787, 0.8704, 0.2151, 0.9512, 0.3143, 0.9424, 0.3341, 0.8396, 0.2647, 0.9268, 0.1822, 0.9715, 0.3036, 0.9512, 0.3143, 0.8704, 0.2151, 0.2214, 0.2046, 0.305, 0.2169, 0.3076, 0.2867, 0.2458, 0.3321, 0.4455, 0.2351, 0.539, 0.2455, 0.5114, 0.3295, 0.4327, 0.3091, 0.5634, 0.07383, 0.5603, 0.03679, 0.6948, 0.0212, 0.7016, 0.05276, 0.5545, 0.1594, 0.7075, 0.165, 0.6932, 0.2723, 0.539, 0.2455, 0.5114, 0.3295, 0.6486, 0.4025, 0.5781, 0.4974, 0.4677, 0.3991, 0.3676, 0.3626, 0.3629, 0.3917, 0.3138, 0.3529, 0.2458, 0.3321, 0.3138, 0.3529, 0.2479, 0.417, 0.3629, 0.3917, 0.357, 0.4302, 0.2479, 0.417, 0.3138, 0.3529, 0.3629, 0.3917, 0.4677, 0.3991, 0.4191, 0.4471, 0.357, 0.4302, 0.8135, 0.008639, 0.746, 0.05648, 0.7644, 0.08058, 0.7645, 0.08037, 0.825, 0.1585, 0.7888, 0.2228, 0.7331, 0.1674, 0.9072, 0.006102, 0.9606, 0.1091, 0.8888, 0.1156, 0.8136, 0.008678, 0.8135, 0.008639, 0.8888, 0.1155, 0.9604, 0.1091, 0.9073, 0.006542, 0.7334, 0.1674, 0.7889, 0.2223, 0.8248, 0.1585, 0.7644, 0.08058, 0.8248, 0.1585, 0.8888, 0.1155, 0.8135, 0.008639, 0.7644, 0.08058, 0.909, 0.15, 0.9268, 0.1822, 0.8704, 0.2151, 0.8514, 0.1863, 0.8514, 0.1863, 0.8704, 0.2151, 0.8396, 0.2647, 0.8176, 0.247, 0.9086, 0.1494, 0.9271, 0.1821, 0.9813, 0.1787, 0.9757, 0.1499, 0.852, 0.186, 0.8704, 0.2152, 0.9271, 0.1821, 0.9086, 0.1494, 0.9759, 0.1496, 0.9811, 0.1787, 0.9268, 0.1822, 0.909, 0.15, 0.8176, 0.2469, 0.8395, 0.2647, 0.8704, 0.2152, 0.852, 0.186, 0.78, 0.6482, 0.7896, 0.6699, 0.7187, 0.7044, 0.7026, 0.6756, 0.2479, 0.417, 0.357, 0.4302, 0.3745, 0.5044, 0.2759, 0.4857, 0.1515, 0.4859, 0.2759, 0.4857, 0.1918, 0.5246, 0.1515, 0.4859, 0.6114, 0.6501, 0.5994, 0.6846, 0.5215, 0.6736, 0.5215, 0.6485, 0.7026, 0.6756, 0.7187, 0.7044, 0.5994, 0.6846, 0.6114, 0.6501, 0.7896, 0.6699, 0.8288, 0.7048, 0.7318, 0.7834, 0.7187, 0.7044, 0.5994, 0.6846, 0.5696, 0.7867, 0.5215, 0.7803, 0.5215, 0.6736, 0.7187, 0.7044, 0.7318, 0.7834, 0.6377, 0.7838, 0.5696, 0.7867, 0.5994, 0.6846, 0.1143, 0.9264, 0.1143, 0.875, 0.2166, 0.8757, 0.2115, 0.9292, 0.6377, 0.7838, 0.6548, 0.8198, 0.5756, 0.8151, 0.5696, 0.7867, 0.5696, 0.7867, 0.5756, 0.8151, 0.5215, 0.8072, 0.5215, 0.7803, 0.5756, 0.8151, 0.5845, 0.837, 0.5556, 0.8485, 0.5215, 0.8237, 0.5215, 0.8072, 0.6966, 0.8364, 0.7518, 0.8437, 0.6956, 0.8625, 0.7164, 0.1503, 0.7334, 0.1674, 0.7644, 0.08058, 0.746, 0.05648, 0.7459, 0.05672, 0.7645, 0.08037, 0.7331, 0.1674, 0.7163, 0.1505, 0.7459, 0.05672, 0.8136, 0.008678, 0.7645, 0.08037, 0.8136, 0.008678, 0.8888, 0.1156, 0.825, 0.1585, 0.7645, 0.08037, 0.6547, 0.8595, 0.6527, 0.9093, 0.5806, 0.901, 0.5845, 0.837, 0.5215, 0.8895, 0.5215, 0.8575, 0.5326, 0.8446, 0.5556, 0.8485, 0.1143, 0.875, 0.1143, 0.8159, 0.1986, 0.8004, 0.2166, 0.8757, 0.6956, 0.8625, 0.6892, 0.9111, 0.6527, 0.9093, 0.6547, 0.8595, 0.5756, 0.8151, 0.6548, 0.8198, 0.6547, 0.8595, 0.5845, 0.837, 0.7318, 0.7834, 0.7518, 0.8437, 0.6966, 0.8364, 0.6548, 0.8198, 0.6377, 0.7838, 0.5845, 0.837, 0.5806, 0.901, 0.5215, 0.9115, 0.5215, 0.8895, 0.5556, 0.8485, 0.5215, 0.8421, 0.5259, 0.8444, 0.5215, 0.8439, 0.5215, 0.8439, 0.5259, 0.8444, 0.5215, 0.8463, 0.5556, 0.8485, 0.5326, 0.8446, 0.5215, 0.836, 0.5215, 0.8237, 0.5215, 0.8463, 0.5259, 0.8444, 0.5326, 0.8446, 0.5215, 0.8575, 0.5215, 0.836, 0.5326, 0.8446, 0.5259, 0.8444, 0.5215, 0.8421, 0.185, 0.9699, 0.1652, 0.9646, 0.1636, 0.9497, 0.1416, 0.9837, 0.1292, 0.9611, 0.1636, 0.9497, 0.1652, 0.9646, 0.107, 0.9584, 0.1292, 0.9611, 0.1416, 0.9837, 0.107, 0.976, 0.2306, 0.889, 0.2289, 0.9343, 0.2598, 0.9436, 0.2621, 0.8837, 0.2621, 0.8837, 0.2598, 0.9436, 0.2868, 0.9362, 0.2869, 0.8886, 0.2474, 0.8257, 0.2182, 0.8122, 0.2739, 0.8162, 0.2519, 0.7562, 0.2738, 0.7686, 0.2217, 0.7669, 0.2739, 0.8162, 0.2182, 0.8122, 0.2217, 0.7669, 0.2738, 0.7686, 0.539, 0.2455, 0.6932, 0.2723, 0.6486, 0.4025, 0.5114, 0.3295, 0.5806, 0.901, 0.5743, 0.9579, 0.5215, 0.953, 0.5215, 0.9115, 0.7343, 0.9256, 0.6949, 0.9837, 0.6892, 0.9111, 0.6527, 0.9093, 0.641, 0.96, 0.5743, 0.9579, 0.5806, 0.901, 0.1143, 0.8159, 0.1143, 0.7687, 0.1645, 0.744, 0.1986, 0.8004, 0.1143, 0.6914, 0.1143, 0.6569, 0.1368, 0.6531, 0.1358, 0.6933, 0.1865, 0.6947, 0.1645, 0.744, 0.1522, 0.6946, 0.157, 0.6418, 0.1865, 0.6947, 0.1522, 0.6946, 0.1358, 0.6933, 0.1368, 0.6531, 0.157, 0.6418, 0.1522, 0.6946, 0.1143, 0.6394, 0.1368, 0.6531, 0.1143, 0.6569, 0.157, 0.6418, 0.1368, 0.6531, 0.1143, 0.6394, 0.1143, 0.6286, 0.1645, 0.744, 0.137, 0.738, 0.1336, 0.7164, 0.1522, 0.6946, 0.1143, 0.6914, 0.1358, 0.6933, 0.1336, 0.7164, 0.1143, 0.7362, 0.1143, 0.7362, 0.137, 0.738, 0.1143, 0.7687, 0.137, 0.738, 0.1143, 0.7362, 0.1336, 0.7164, 0.1358, 0.6933, 0.1522, 0.6946, 0.1336, 0.7164, 0.2656, 0.6142, 0.2655, 0.5908, 0.2803, 0.5728, 0.3164, 0.568, 0.3341, 0.5846, 0.3283, 0.6082, 0.2656, 0.6142, 0.3283, 0.6082, 0.3265, 0.6157, 0.2655, 0.6236, 0.2656, 0.6142, 0.2655, 0.6236, 0.2466, 0.6244, 0.2466, 0.6149, 0.7518, 0.8437, 0.7343, 0.9256, 0.6892, 0.9111, 0.6956, 0.8625, 0.6548, 0.8198, 0.6966, 0.8364, 0.6956, 0.8625, 0.6547, 0.8595, 0.6527, 0.9093, 0.6892, 0.9111, 0.6949, 0.9837, 0.641, 0.96, 0.1645, 0.744, 0.1143, 0.7687, 0.137, 0.738, 0.4209, 0.6244, 0.3802, 0.6322, 0.3802, 0.6043, 0.4214, 0.611, 0.4223, 0.6356, 0.3791, 0.6432, 0.3802, 0.6322, 0.4209, 0.6244, 0.9715, 0.3036, 0.9731, 0.3191, 0.9647, 0.3246, 0.9512, 0.3143, 0.9931, 0.3046, 0.9812, 0.3208, 0.9731, 0.3191, 0.9715, 0.3036, 0.9426, 0.3339, 0.9625, 0.3334, 0.965, 0.3249, 0.9507, 0.315, 0.9507, 0.315, 0.965, 0.3249, 0.9737, 0.3188, 0.9717, 0.303, 0.3785, 0.6308, 0.3521, 0.6342, 0.3528, 0.5934, 0.379, 0.6046, 0.379, 0.6046, 0.3528, 0.5934, 0.3783, 0.587, 0.4214, 0.611, 0.3802, 0.6043, 0.3795, 0.5858, 0.4221, 0.6004, 0.4199, 0.6106, 0.379, 0.6046, 0.3783, 0.587, 0.4205, 0.6001, 0.4195, 0.6231, 0.3785, 0.6308, 0.379, 0.6046, 0.4199, 0.6106, 0.4205, 0.6336, 0.3774, 0.643, 0.3785, 0.6308, 0.4195, 0.6231, 0.3774, 0.643, 0.3521, 0.6342, 0.3785, 0.6308, 0.3791, 0.6432, 0.3537, 0.6347, 0.3802, 0.6322, 0.3802, 0.6322, 0.3537, 0.6347, 0.3538, 0.5934, 0.3802, 0.6043, 0.3802, 0.6043, 0.3538, 0.5934, 0.3795, 0.5858, 0.8193, 0.8241, 0.8102, 0.8169, 0.8065, 0.8052, 0.8231, 0.7926, 0.7904, 0.8961, 0.8135, 0.8849, 0.8018, 0.9095, 0.7643, 0.9374, 0.774, 0.9136, 0.7882, 0.9241, 0.7643, 0.9374, 0.7882, 0.9241, 0.8018, 0.9095, 0.8135, 0.8849, 0.8135, 0.9384, 0.7971, 0.8182, 0.7997, 0.8135, 0.8056, 0.8149, 0.8102, 0.8169, 0.8231, 0.7926, 0.8065, 0.8052, 0.7974, 0.8074, 0.7781, 0.7926, 0.7781, 0.7926, 0.7974, 0.8074, 0.7971, 0.8182, 0.7876, 0.8271, 0.7876, 0.8271, 0.7971, 0.8182, 0.8102, 0.8169, 0.8193, 0.8241, 0.5601, 0.5961, 0.5521, 0.582, 0.5503, 0.6237, 0.5589, 0.6098, 0.489, 0.5801, 0.5324, 0.5977, 0.5324, 0.6197, 0.489, 0.6361, 0.8065, 0.8052, 0.8102, 0.8169, 0.8056, 0.8149, 0.7971, 0.8182, 0.7974, 0.8074, 0.7997, 0.8135, 0.6073, 0.6201, 0.6098, 0.5926, 0.5768, 0.5989, 0.5757, 0.613, 0.6469, 0.6205, 0.648, 0.5939, 0.6098, 0.5926, 0.6073, 0.6201, 0.4456, 0.5877, 0.489, 0.5801, 0.489, 0.6361, 0.4456, 0.6297, 0.6469, 0.6205, 0.6073, 0.6201, 0.5985, 0.6403, 0.6022, 0.5678, 0.6098, 0.5926, 0.648, 0.5939, 0.5521, 0.582, 0.5768, 0.5989, 0.6098, 0.5926, 0.6022, 0.5678, 0.6073, 0.6201, 0.5757, 0.613, 0.5503, 0.6237, 0.5985, 0.6403, 0.5503, 0.6237, 0.5757, 0.613, 0.5589, 0.6098, 0.5601, 0.5961, 0.5768, 0.5989, 0.5521, 0.582, 0.5634, 0.07383, 0.7016, 0.05276, 0.7075, 0.165, 0.5545, 0.1594, 0.01185, 0.04307, 0.2079, 0.06897, 0.2129, 0.1382, 0.006336, 0.1437, 0.3783, 0.06631, 0.5634, 0.07383, 0.5545, 0.1594, 0.3762, 0.1502, 0.2079, 0.06897, 0.3783, 0.06631, 0.3762, 0.1502, 0.2129, 0.1382, 0.563, 0.07361, 0.5541, 0.1592, 0.7072, 0.1647, 0.7011, 0.05246, 0.0114, 0.04321, 0.005946, 0.1439, 0.2125, 0.1382, 0.2075, 0.06899, 0.3779, 0.06622, 0.3758, 0.1501, 0.5541, 0.1592, 0.563, 0.07361, 0.2075, 0.06899, 0.2125, 0.1382, 0.3758, 0.1501, 0.3779, 0.06622])
me_cube.materials.append(mat_material)
me_cube.use_remesh_preserve_volume = False
me_cube.use_remesh_preserve_attributes = False
me_cube.use_mirror_vertex_groups = False
me_cube.update()
arm_armature = bpy.data.armatures.new('Armature')  # bones are not reproduced

# ---- objects
ob_cube = bpy.data.objects.new('Cube', me_cube)
ob_armature = bpy.data.objects.new('Armature', arm_armature)

# ---- transforms, parenting, visibility, modifiers, constraints
ob_cube.parent = ob_armature
ob_cube.matrix_parent_inverse = Matrix(((1.0, 0.0, 0.0, -0.0), (0.0, 1.0, 0.0, -0.0), (0.0, 0.0, 1.0, -1.844), (0.0, 0.0, 0.0, 1.0)))
ob_cube.location = (0.0, 0.0, 0.0)
ob_cube.lock_rotations_4d = False
ob_cube.empty_display_type = 'ARROWS'
ob_cube.lineart.crease_threshold = 0.0
_vg = ob_cube.vertex_groups.new(name='Walking Stick')
_vg = ob_cube.vertex_groups.new(name='Leg_Upper.L')
for _i, _w in zip([1, 11, 12, 14, 15, 16, 17, 18, 19, 145, 146, 147, 149, 151, 152, 153, 154, 156, 157, 158, 159, 160, 161, 162, 163, 164, 165, 166, 167, 168, 169, 170, 171, 172, 173, 174, 182, 184, 185, 186, 187, 200, 201, 203, 204, 205, 206, 210, 240, 242, 333, 334, 335, 336, 337], [0.0152, 0.0288, 0.02017, 0.03849, 6.007e-05, 0.05904, 0.06254, 0.1095, 0.08236, 0.6406, 0.4922, 0.02671, 0.8206, 0.2576, 0.08474, 0.2238, 0.08362, 0.04056, 0.1047, 0.6494, 0.8662, 0.5492, 0.1139, 0.9092, 0.5829, 0.6892, 0.3972, 0.3939, 0.2237, 0.228, 0.8664, 0.8009, 0.1844, 0.5381, 0.005022, 0.04894, 0.1366, 0.2421, 0.05806, 0.0007069, 0.04173, 0.01217, 0.1357, 0.0143, 0.1578, 0.0534, 0.1906, 0.1554, 0.005279, 0.001943, 0.05981, 0.05897, 0.5944, 0.5196, 0.1889]): _vg.add([_i], _w, 'REPLACE')
_vg = ob_cube.vertex_groups.new(name='Leg_Lower.L')
for _i, _w in zip([146, 160, 162, 163, 164, 166, 169, 170, 171, 172, 173, 174, 175, 176, 206, 312, 313, 314, 315, 316, 317, 318, 319, 320, 321, 324, 325, 326, 327], [0.007875, 0.03496, 0.01597, 0.1058, 0.05466, 0.00456, 0.1283, 0.1525, 0.7914, 0.4511, 0.8899, 0.7276, 0.7147, 0.928, 0.0126, 0.5883, 0.5515, 0.7933, 0.7841, 0.431, 0.4169, 0.2987, 0.2048, 0.3161, 0.2915, 0.162, 0.1366, 0.03087, 0.01991]): _vg.add([_i], _w, 'REPLACE')
_vg = ob_cube.vertex_groups.new(name='Leg_Upper.R')
for _i, _w in zip([0, 1, 2, 4, 6, 7, 8, 9, 10, 11, 12, 13, 14, 15, 16, 17, 18, 19, 20, 21, 22, 23, 24, 25, 32, 34, 35, 37, 50, 73, 146, 154, 156, 157, 160, 161, 163, 165, 166, 167, 168, 201, 203, 204, 205, 206, 210, 330, 331, 332, 333, 334], [0.6426, 0.4948, 0.02722, 0.8221, 0.2625, 0.09153, 0.223, 0.6565, 0.8673, 0.551, 0.1139, 0.9094, 0.5834, 0.6871, 0.361, 0.3788, 0.2228, 0.2305, 0.8664, 0.8008, 0.1844, 0.538, 0.005023, 0.04894, 0.07037, 0.2286, 0.05651, 0.03797, 0.01053, 0.003914, 0.01542, 0.08512, 0.04206, 0.107, 0.02904, 0.02009, 0.03865, 0.04877, 0.05834, 0.1091, 0.08493, 0.1364, 0.01665, 0.1583, 0.05337, 0.1909, 0.1549, 0.5979, 0.5224, 0.1952, 0.06059, 0.05998]): _vg.add([_i], _w, 'REPLACE')
_vg = ob_cube.vertex_groups.new(name='Leg_Lower.R')
for _i, _w in zip([1, 11, 13, 14, 15, 20, 21, 22, 23, 24, 25, 26, 27, 127, 128, 129, 130, 131, 132, 133, 134, 135, 136, 139, 140, 141, 142, 206], [0.007922, 0.03499, 0.01591, 0.1058, 0.05403, 0.1283, 0.1525, 0.7914, 0.4511, 0.8899, 0.7276, 0.7147, 0.928, 0.5883, 0.5515, 0.7933, 0.7841, 0.431, 0.4169, 0.2987, 0.2048, 0.3161, 0.2915, 0.162, 0.1366, 0.03087, 0.01991, 0.0126]): _vg.add([_i], _w, 'REPLACE')
_vg = ob_cube.vertex_groups.new(name='Pelvis')
for _i, _w in zip([0, 1, 9, 11, 12, 14, 15, 16, 17, 18, 19, 21, 145, 146, 154, 156, 157, 158, 160, 161, 163, 164, 165, 166, 167, 168, 170, 201, 204, 205, 206, 210, 333], [0.008635, 0.01544, 0.02829, 0.04306, 0.7901, 0.1014, 0.0751, 0.09053, 0.09161, 0.1228, 0.1208, 0.0288, 0.01252, 0.01539, 0.1929, 0.001155, 0.152, 0.03106, 0.04304, 0.7901, 0.1014, 0.07448, 0.08095, 0.0875, 0.1226, 0.1218, 0.0288, 0.04136, 0.06448, 0.8434, 0.1499, 0.1278, 0.06203]): _vg.add([_i], _w, 'REPLACE')
_vg = ob_cube.vertex_groups.new(name='Spine')
for _i, _w in zip([0, 1, 2, 4, 6, 7, 8, 9, 10, 11, 12, 14, 15, 16, 17, 18, 19, 32, 34, 50, 145, 146, 147, 149, 151, 152, 153, 154, 155, 156, 157, 158, 159, 160, 161, 162, 163, 164, 165, 166, 167, 168, 177, 182, 184, 186, 187, 200, 201, 202, 203, 204, 205, 206, 210, 270, 330, 331, 332, 333, 334, 335, 336, 337], [0.1529, 0.2975, 0.03333, 0.05198, 0.1289, 0.2307, 0.03986, 0.1631, 0.04388, 0.2365, 0.03158, 0.1289, 0.1357, 0.4032, 0.4009, 0.5003, 0.5003, 0.05878, 0.07611, 0.0788, 0.1999, 0.2989, 0.06226, 0.05759, 0.3615, 0.2187, 0.04721, 0.5842, 0.09743, 0.6203, 0.591, 0.1982, 0.04819, 0.2377, 0.03173, 0.0251, 0.1293, 0.1406, 0.4131, 0.4066, 0.5021, 0.5079, 0.03101, 0.1519, 0.1417, 0.03404, 0.03309, 0.07935, 0.5495, 0.03037, 0.258, 0.5033, 0.02881, 0.3695, 0.5209, 0.08734, 0.0783, 0.15, 0.5376, 0.7091, 0.6382, 0.08893, 0.2519, 0.5403]): _vg.add([_i], _w, 'REPLACE')
_vg = ob_cube.vertex_groups.new(name='Ribs')
for _i, _w in zip([0, 1, 2, 3, 4, 6, 7, 8, 9, 11, 16, 19, 28, 30, 31, 32, 34, 35, 36, 37, 50, 64, 65, 66, 67, 69, 74, 75, 145, 146, 147, 148, 149, 151, 152, 153, 155, 156, 160, 177, 178, 180, 181, 182, 184, 185, 186, 187, 200, 201, 202, 203, 204, 207, 208, 223, 224, 225, 226, 227, 228, 229, 232, 233, 241, 270, 330, 331, 332, 333, 334, 335, 336, 337], [0.0728, 0.06253, 0.1117, 0.1157, 0.001692, 0.3054, 0.3782, 0.0968, 0.05021, 0.0386, 0.0182, 0.0002121, 0.1394, 0.07202, 0.03136, 0.285, 0.1936, 0.02104, 0.07511, 0.0448, 0.2149, 0.06828, 0.02581, 0.1749, 0.0748, 0.004649, 0.02578, 0.001062, 0.00136, 0.06403, 0.08589, 0.111, 0.004344, 0.0835, 0.3883, 0.1392, 0.5764, 0.141, 0.04041, 0.4687, 0.136, 0.05362, 0.02834, 0.264, 0.1774, 0.03811, 0.07183, 0.0299, 0.2156, 0.07119, 0.5424, 0.5164, 0.05229, 0.3912, 0.08594, 0.01318, 0.008379, 0.0007756, 0.1782, 0.3642, 0.06763, 0.1306, 0.01601, 0.04028, 0.02381, 0.5763, 0.06423, 0.1442, 0.1316, 0.05341, 0.1592, 0.0767, 0.04494, 0.1355]): _vg.add([_i], _w, 'REPLACE')
_vg = ob_cube.vertex_groups.new(name='Neck')
for _i, _w in zip([30, 64, 65, 66, 67, 68, 69, 71, 72, 78, 82, 83, 84, 85, 86, 87, 88, 89, 177, 202, 207, 208, 223, 224, 225, 226, 227, 228, 229, 230, 231, 232, 233, 236, 237, 238, 239, 247, 251, 252, 253, 254, 255, 256, 257, 258, 259, 260, 261, 262, 263, 264, 265], [0.004873, 0.0666, 0.06545, 0.03035, 0.08227, 0.002262, 0.05367, 0.02226, 0.002551, 0.009466, 0.02685, 0.07163, 0.08459, 0.06312, 0.06312, 0.06312, 0.06312, 0.06312, 0.06256, 0.04942, 0.1606, 0.4878, 0.05006, 0.1371, 0.05841, 0.02999, 0.175, 0.07615, 0.3747, 0.04798, 0.002118, 0.05689, 0.1283, 0.02526, 0.07212, 0.004449, 0.06312, 0.01465, 0.02826, 0.02106, 0.07195, 0.07505, 0.1172, 0.09548, 0.1161, 0.08699, 0.08473, 0.06312, 0.06312, 0.06312, 0.06312, 0.06312, 0.06312]): _vg.add([_i], _w, 'REPLACE')
_vg = ob_cube.vertex_groups.new(name='Head')
for _i, _w in zip([28, 29, 30, 64, 65, 66, 67, 68, 69, 70, 71, 72, 76, 77, 78, 79, 80, 81, 82, 83, 84, 85, 86, 87, 88, 89, 90, 91, 92, 93, 94, 95, 96, 97, 98, 99, 100, 101, 102, 103, 104, 105, 106, 107, 108, 109, 110, 111, 112, 155, 177, 178, 179, 180, 202, 207, 208, 223, 224, 225, 226, 227, 228, 229, 230, 231, 232, 233, 234, 235, 236, 237, 238, 239, 243, 244, 245, 246, 247, 248, 249, 250, 251, 252, 253, 254, 255, 256, 257, 258, 259, 260, 261, 262, 263, 264, 265, 266, 267, 268, 269, 271, 272, 273, 274, 275, 276, 277, 278, 279, 280, 281, 282, 283, 284, 285, 286, 287, 288, 289, 290, 291, 292, 293, 294, 295, 296, 297], [0.06918, 0.1013, 0.04054, 0.2452, 0.6447, 0.2065, 0.6238, 0.8503, 0.8559, 0.9335, 0.9114, 0.9415, 0.9781, 0.9793, 0.874, 0.9338, 0.9667, 0.9841, 0.9391, 0.9056, 0.8919, 0.8992, 0.8992, 0.8992, 0.8992, 0.8992, 0.9414, 0.9593, 0.945, 0.9546, 0.9924, 0.9927, 0.9926, 0.9968, 0.9979, 0.9955, 0.997, 0.9946, 1.0, 1.0, 1.0, 1.0, 1.0, 1.0, 1.0, 1.0, 0.9432, 0.9604, 0.9811, 0.06549, 0.1947, 0.06725, 0.0897, 0.06022, 0.03787, 0.1345, 0.2661, 0.239, 0.7308, 0.6508, 0.2055, 0.2387, 0.6496, 0.3703, 0.886, 0.8359, 0.832, 0.772, 0.9501, 0.928, 0.9017, 0.8725, 0.936, 0.8992, 0.98, 0.9774, 0.9787, 0.9747, 0.8706, 0.9323, 0.9664, 0.9843, 0.9365, 0.9545, 0.9044, 0.8925, 0.8649, 0.88, 0.862, 0.8865, 0.8913, 0.8992, 0.8992, 0.8992, 0.8992, 0.8992, 0.8992, 0.9402, 0.9587, 0.944, 0.9539, 0.9908, 0.9925, 0.9928, 0.9918, 0.993, 0.9972, 0.9983, 0.9977, 0.9963, 0.9937, 0.9956, 0.9955, 0.9972, 0.9947, 1.0, 1.0, 1.0, 1.0, 1.0, 1.0, 1.0, 1.0, 1.0, 1.0, 0.9414, 0.9592, 0.981]): _vg.add([_i], _w, 'REPLACE')
_vg = ob_cube.vertex_groups.new(name='Shoulder.L')
for _i, _w in zip([3, 28, 50, 64, 66, 145, 146, 147, 148, 149, 150, 151, 152, 153, 155, 156, 158, 177, 178, 179, 180, 181, 182, 183, 184, 185, 186, 187, 188, 190, 200, 202, 203, 207, 208, 209, 211, 212, 213, 214, 215, 216, 223, 224, 225, 226, 227, 228, 229, 230, 231, 232, 233, 235, 236, 240, 241, 242, 247, 248, 266, 268, 270, 295, 335, 336, 337], [0.001384, 0.01179, 0.005176, 0.007335, 0.03731, 0.04536, 0.01159, 0.6855, 0.7434, 0.03985, 0.9036, 0.183, 0.215, 0.3774, 0.09747, 0.03278, 0.01859, 0.1138, 0.6838, 0.9116, 0.8222, 0.8018, 0.2934, 0.8704, 0.2486, 0.4639, 0.5946, 0.4408, 0.01134, 0.01317, 0.5481, 0.148, 0.06059, 0.1376, 0.07873, 0.9487, 0.04286, 0.007831, 0.09775, 0.06754, 0.0945, 0.05189, 0.658, 0.05219, 0.245, 0.5087, 0.1003, 0.1768, 0.05744, 0.004908, 0.1144, 0.06178, 0.004328, 0.04678, 0.01809, 0.2302, 0.359, 0.3105, 0.06934, 0.02242, 0.01379, 0.009695, 0.1224, 0.02041, 0.1417, 0.09322, 0.0686]): _vg.add([_i], _w, 'REPLACE')
_vg = ob_cube.vertex_groups.new(name='Arm_Upper.L')
for _i, _w in zip([147, 148, 150, 151, 152, 153, 178, 181, 182, 183, 184, 185, 186, 187, 188, 189, 190, 191, 192, 193, 200, 209, 211, 212, 213, 214, 215, 216, 217, 218, 219, 220, 221, 222, 240, 241, 242, 335, 336], [0.08714, 0.0516, 0.08065, 0.07153, 0.04131, 0.1906, 0.004958, 0.1177, 0.1261, 0.08814, 0.1647, 0.3874, 0.2532, 0.4204, 0.5979, 0.2834, 0.6615, 0.2754, 0.4861, 0.603, 0.07005, 0.0001702, 0.8143, 0.7477, 0.7977, 0.7813, 0.8201, 0.8118, 0.1379, 0.08735, 0.193, 0.08222, 0.1817, 0.1166, 0.6647, 0.5474, 0.5924, 0.07683, 0.02572]): _vg.add([_i], _w, 'REPLACE')
_vg = ob_cube.vertex_groups.new(name='Arm_Lower.L')
for _i, _w in zip([188, 189, 190, 191, 192, 193, 194, 195, 196, 197, 198, 199, 211, 212, 213, 214, 215, 216, 217, 218, 219, 220, 221, 222, 240, 242, 298, 299, 300, 301, 302, 303, 304, 305, 306, 307, 308, 309], [0.3694, 0.6955, 0.3054, 0.7125, 0.4974, 0.3743, 0.9953, 0.9951, 0.994, 0.9949, 0.9939, 0.9944, 0.1247, 0.2152, 0.09909, 0.1501, 0.0808, 0.1254, 0.8548, 0.9069, 0.7992, 0.9141, 0.8086, 0.879, 0.04502, 0.02616, 0.9881, 0.9705, 0.9671, 0.9682, 0.9671, 0.9817, 0.04424, 0.05212, 0.06623, 0.05278, 0.05617, 0.05958]): _vg.add([_i], _w, 'REPLACE')
_vg = ob_cube.vertex_groups.new(name='Hand.L')
for _i, _w in zip([299, 300, 301, 302, 304, 305, 306, 307, 308, 309, 310, 311], [0.008484, 0.0152, 0.01305, 0.01511, 0.9558, 0.9479, 0.9337, 0.9472, 0.9438, 0.9404, 0.9781, 0.9831]): _vg.add([_i], _w, 'REPLACE')
_vg = ob_cube.vertex_groups.new(name='Shoulder.R')
for _i, _w in zip([0, 1, 2, 3, 4, 5, 6, 7, 8, 9, 10, 28, 29, 30, 31, 32, 33, 34, 35, 36, 37, 38, 40, 50, 51, 52, 53, 54, 55, 56, 57, 64, 65, 66, 67, 68, 69, 70, 71, 73, 74, 75, 78, 79, 90, 92, 110, 155, 156, 177, 178, 200, 202, 203, 207, 208, 224, 226, 227, 229, 270, 330, 331, 332], [0.04764, 0.01377, 0.6884, 0.7419, 0.05358, 0.9043, 0.1862, 0.2104, 0.445, 0.01931, 0.007557, 0.6856, 0.9224, 0.8089, 0.8037, 0.4068, 0.8718, 0.3304, 0.4826, 0.612, 0.4539, 0.01168, 0.01339, 0.551, 0.9505, 0.0464, 0.01036, 0.09812, 0.06765, 0.09478, 0.05326, 0.5837, 0.2254, 0.5121, 0.1866, 0.09752, 0.04573, 0.03322, 0.005469, 0.2389, 0.3678, 0.3181, 0.06353, 0.01643, 0.008583, 0.004856, 0.01309, 0.09712, 0.03339, 0.1118, 0.01246, 0.005968, 0.1529, 0.06064, 0.1549, 0.0761, 0.0471, 0.03878, 0.1004, 0.0584, 0.1242, 0.1715, 0.09658, 0.07023]): _vg.add([_i], _w, 'REPLACE')
_vg = ob_cube.vertex_groups.new(name='Arm_Upper.R')
for _i, _w in zip([2, 3, 5, 6, 7, 8, 28, 31, 32, 33, 34, 35, 36, 37, 38, 39, 40, 41, 42, 43, 50, 52, 53, 54, 55, 56, 57, 58, 59, 60, 61, 62, 63, 73, 74, 75, 330, 331], [0.08704, 0.05186, 0.08068, 0.07556, 0.03611, 0.1755, 0.004733, 0.1182, 0.1571, 0.08789, 0.1426, 0.3843, 0.2579, 0.4172, 0.5979, 0.2834, 0.6615, 0.2753, 0.4861, 0.6029, 0.07057, 0.8139, 0.7473, 0.7977, 0.7813, 0.8201, 0.812, 0.1379, 0.08735, 0.1929, 0.08219, 0.1817, 0.1166, 0.6631, 0.5492, 0.5907, 0.06672, 0.02755]): _vg.add([_i], _w, 'REPLACE')
_vg = ob_cube.vertex_groups.new(name='Arm_Lower.R')
for _i, _w in zip([38, 39, 40, 41, 42, 43, 44, 45, 46, 47, 48, 49, 52, 53, 54, 55, 56, 57, 58, 59, 60, 61, 62, 63, 73, 75, 113, 114, 115, 116, 117, 118, 119, 120, 121, 122, 123, 124], [0.3694, 0.6955, 0.3054, 0.7125, 0.4974, 0.3743, 0.9953, 0.9951, 0.994, 0.9949, 0.9939, 0.9944, 0.1247, 0.2151, 0.09909, 0.1501, 0.0808, 0.1254, 0.8548, 0.9069, 0.7992, 0.9141, 0.8086, 0.879, 0.04489, 0.02615, 0.9881, 0.9705, 0.9671, 0.9682, 0.9671, 0.9817, 0.04424, 0.05212, 0.06623, 0.05278, 0.05617, 0.05958]): _vg.add([_i], _w, 'REPLACE')
_vg = ob_cube.vertex_groups.new(name='Hand.R')
for _i, _w in zip([114, 115, 116, 117, 119, 120, 121, 122, 123, 124, 125, 126], [0.008484, 0.0152, 0.01305, 0.01511, 0.9558, 0.9479, 0.9337, 0.9472, 0.9438, 0.9404, 0.9781, 0.9831]): _vg.add([_i], _w, 'REPLACE')
_vg = ob_cube.vertex_groups.new(name='Foot.L')
for _i, _w in zip([173, 174, 175, 176, 312, 313, 314, 315, 316, 317, 318, 319, 320, 321, 322, 323, 324, 325, 326, 327, 328, 329], [0.08204, 0.2194, 0.2687, 0.04533, 0.405, 0.4401, 0.1993, 0.2074, 0.564, 0.5777, 0.6954, 0.7897, 0.67, 0.698, 0.07704, 0.04789, 0.8257, 0.8491, 0.8996, 0.9063, 0.9277, 0.9172]): _vg.add([_i], _w, 'REPLACE')
_vg = ob_cube.vertex_groups.new(name='Toes.L')
for _i, _w in zip([322, 323, 326, 327, 328, 329], [0.9213, 0.9502, 0.05984, 0.05855, 0.06392, 0.07628]): _vg.add([_i], _w, 'REPLACE')
_vg = ob_cube.vertex_groups.new(name='Foot.R')
for _i, _w in zip([24, 25, 26, 27, 127, 128, 129, 130, 131, 132, 133, 134, 135, 136, 137, 138, 139, 140, 141, 142, 143, 144], [0.08204, 0.2194, 0.2687, 0.04533, 0.405, 0.4401, 0.1993, 0.2074, 0.564, 0.5777, 0.6954, 0.7897, 0.67, 0.698, 0.07704, 0.04789, 0.8257, 0.8491, 0.8996, 0.9063, 0.9277, 0.9172]): _vg.add([_i], _w, 'REPLACE')
_vg = ob_cube.vertex_groups.new(name='Toes.R')
for _i, _w in zip([137, 138, 141, 142, 143, 144], [0.9213, 0.9502, 0.05984, 0.05855, 0.06392, 0.07628]): _vg.add([_i], _w, 'REPLACE')
_m = ob_cube.modifiers.new('Armature', 'ARMATURE')
_m.object = ob_armature
ob_armature.location = (0.0, 0.0, 1.844)
ob_armature.display_type = 'WIRE'
ob_armature.show_in_front = True
ob_armature.lineart.crease_threshold = 0.0

# ---- collection membership
col_collection_1.objects.link(ob_cube)
col_collection_2.objects.link(ob_armature)

# ---- scene / render settings (as saved in the file)
scene.frame_start = 1; scene.frame_end = 250; scene.frame_set(1)
scene.render.engine = 'BLENDER_EEVEE_NEXT'
scene.render.resolution_percentage = 50
scene.render.dither_intensity = 0.0
scene.cycles.use_denoising = False
scene.cycles.samples = 128
scene.cycles.sampling_pattern = 'TABULATED_SOBOL'
scene.cycles.use_adaptive_sampling = False
scene.cycles.use_light_tree = False
scene.cycles.blur_glossy = 0.0
scene.cycles.sample_clamp_indirect = 0.0
scene.view_settings.view_transform = 'Standard'
bpy.context.view_layer.update()

# ---- added for rendering (the .blend has no active camera and no usable light): camera, sun
cam_auto = bpy.data.cameras.new('AutoCamera')
cam_auto.lens = 50.0
cam_auto.sensor_width = 36.0
cam_auto.clip_end = 1000.0
ob_auto_camera = bpy.data.objects.new('AutoCamera', cam_auto)
scene.collection.objects.link(ob_auto_camera)
ob_auto_camera.location = (8.38113, -9.89732, 9.51009)
ob_auto_camera.rotation_euler = (1.09748, -7.21219e-08, 0.694738)
scene.camera = ob_auto_camera
light_auto_sun = bpy.data.lights.new('AutoSun', 'SUN')
light_auto_sun.energy = 3.0
light_auto_sun.angle = 0.0523599
ob_auto_sun = bpy.data.objects.new('AutoSun', light_auto_sun)
scene.collection.objects.link(ob_auto_sun)
ob_auto_sun.rotation_euler = (0.872665, 0.174533, 0.523599)
bpy.context.view_layer.update()
